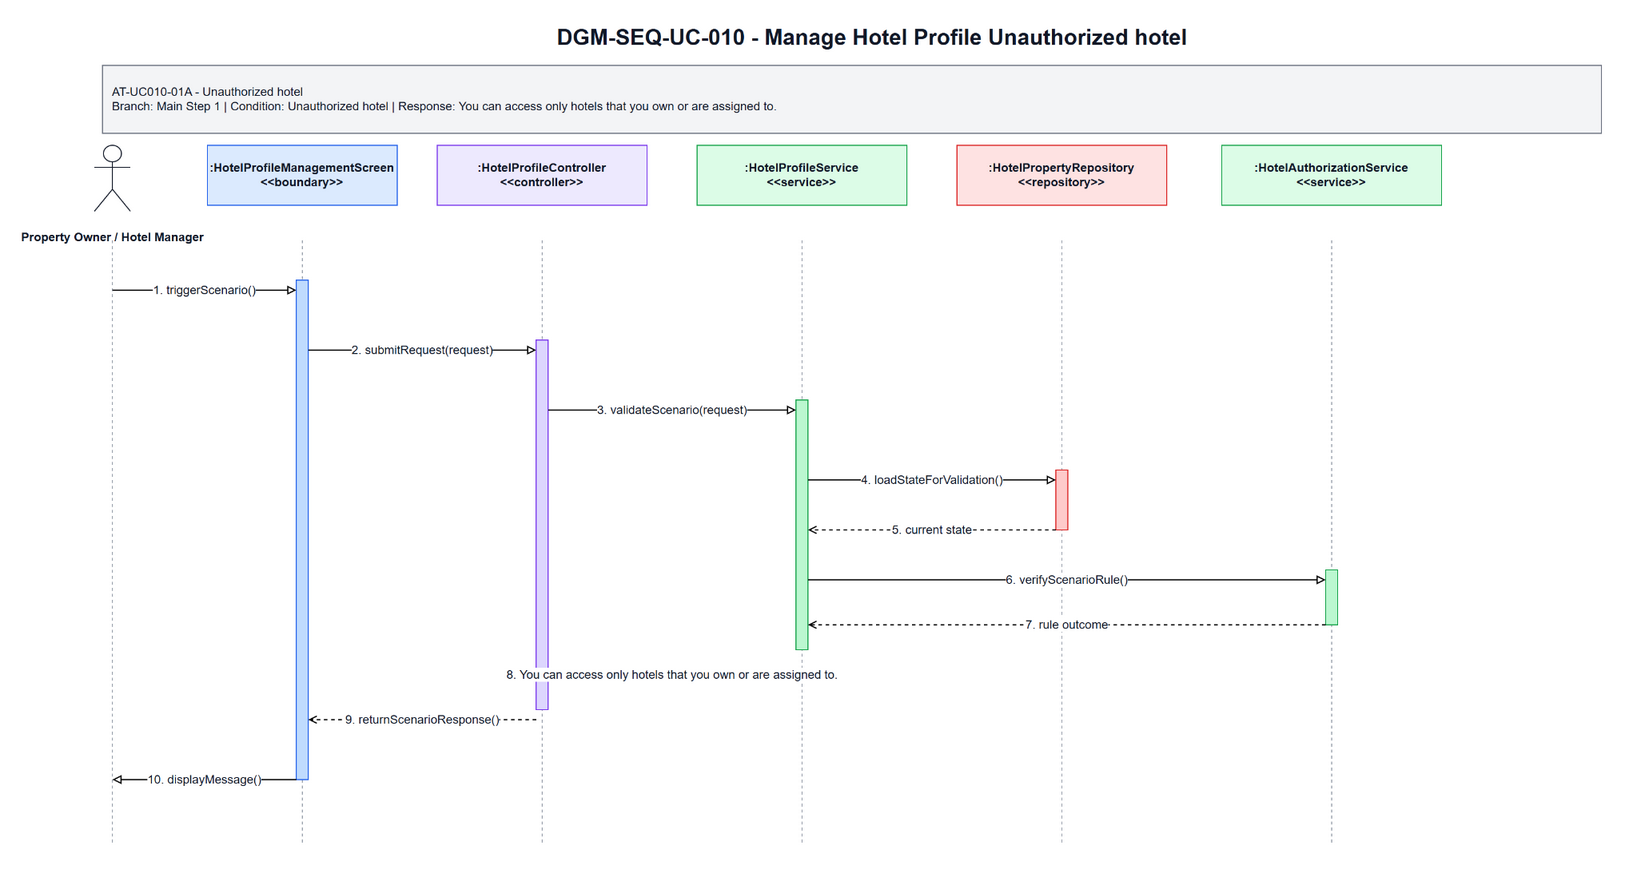

The diagram above was exported from draw.io. Its source (the exported page's mxGraphModel, read from the mxfile embedded in the PNG):
<mxGraphModel dx="1700" dy="920" grid="1" gridSize="10" guides="1" tooltips="1" connect="1" arrows="1" fold="1" page="1" pageScale="1" pageWidth="1700" pageHeight="920" math="0" shadow="0">
  <root>
    <mxCell id="0" />
    <mxCell id="1" parent="0" />
    <mxCell id="title" parent="1" value="DGM-SEQ-UC-010 - Manage Hotel Profile Unauthorized hotel" style="text;html=1;strokeColor=none;fillColor=none;align=center;verticalAlign=middle;fontStyle=1;fontSize=22;fontColor=#111827" vertex="1">
      <mxGeometry x="350" y="25" width="1000" height="34" as="geometry" />
    </mxCell>
    <mxCell id="scenario-band" parent="1" value="AT-UC010-01A - Unauthorized hotel&lt;br&gt;Branch: Main Step 1 | Condition: Unauthorized hotel | Response: You can access only hotels that you own or are assigned to." style="rounded=0;whiteSpace=wrap;html=1;fillColor=#F3F4F6;strokeColor=#6B7280;fontSize=12;fontColor=#111827;align=left;spacing=10" vertex="1">
      <mxGeometry x="80" y="70" width="1500" height="68" as="geometry" />
    </mxCell>
    <mxCell id="actor-icon" parent="1" value="" style="shape=umlActor;verticalLabelPosition=bottom;verticalAlign=top;html=1;outlineConnect=0;strokeColor=#111827" vertex="1">
      <mxGeometry x="72" y="150" width="36" height="66" as="geometry" />
    </mxCell>
    <mxCell id="actor-label" parent="1" value="Property Owner / Hotel Manager" style="text;html=1;strokeColor=none;fillColor=none;align=center;verticalAlign=middle;fontStyle=1;fontSize=12;fontColor=#111827" vertex="1">
      <mxGeometry x="20" y="224" width="140" height="36" as="geometry" />
    </mxCell>
    <mxCell id="h0" parent="1" value=":HotelProfileManagementScreen&lt;br&gt;&amp;lt;&amp;lt;boundary&amp;gt;&amp;gt;" style="rounded=0;whiteSpace=wrap;html=1;fillColor=#DBEAFE;strokeColor=#2563EB;fontSize=12;fontStyle=1;fontColor=#111827" vertex="1">
      <mxGeometry x="185" y="150" width="190" height="60" as="geometry" />
    </mxCell>
    <mxCell id="h1" parent="1" value=":HotelProfileController&lt;br&gt;&amp;lt;&amp;lt;controller&amp;gt;&amp;gt;" style="rounded=0;whiteSpace=wrap;html=1;fillColor=#EDE9FE;strokeColor=#7C3AED;fontSize=12;fontStyle=1;fontColor=#111827" vertex="1">
      <mxGeometry x="415" y="150" width="210" height="60" as="geometry" />
    </mxCell>
    <mxCell id="h2" parent="1" value=":HotelProfileService&lt;br&gt;&amp;lt;&amp;lt;service&amp;gt;&amp;gt;" style="rounded=0;whiteSpace=wrap;html=1;fillColor=#DCFCE7;strokeColor=#16A34A;fontSize=12;fontStyle=1;fontColor=#111827" vertex="1">
      <mxGeometry x="675" y="150" width="210" height="60" as="geometry" />
    </mxCell>
    <mxCell id="h3" parent="1" value=":HotelPropertyRepository&lt;br&gt;&amp;lt;&amp;lt;repository&amp;gt;&amp;gt;" style="rounded=0;whiteSpace=wrap;html=1;fillColor=#FEE2E2;strokeColor=#DC2626;fontSize=12;fontStyle=1;fontColor=#111827" vertex="1">
      <mxGeometry x="935" y="150" width="210" height="60" as="geometry" />
    </mxCell>
    <mxCell id="h4" parent="1" value=":HotelAuthorizationService&lt;br&gt;&amp;lt;&amp;lt;service&amp;gt;&amp;gt;" style="rounded=0;whiteSpace=wrap;html=1;fillColor=#DCFCE7;strokeColor=#16A34A;fontSize=12;fontStyle=1;fontColor=#111827" vertex="1">
      <mxGeometry x="1200" y="150" width="220" height="60" as="geometry" />
    </mxCell>
    <mxCell id="l-actor" parent="1" style="endArrow=none;html=1;dashed=1;strokeColor=#9CA3AF" edge="1">
      <mxGeometry relative="1" as="geometry">
        <mxPoint x="90" y="245" as="sourcePoint" />
        <mxPoint x="90" y="850" as="targetPoint" />
      </mxGeometry>
    </mxCell>
    <mxCell id="l0" parent="1" style="endArrow=none;html=1;dashed=1;strokeColor=#9CA3AF" edge="1">
      <mxGeometry relative="1" as="geometry">
        <mxPoint x="280" y="245" as="sourcePoint" />
        <mxPoint x="280" y="850" as="targetPoint" />
      </mxGeometry>
    </mxCell>
    <mxCell id="l1" parent="1" style="endArrow=none;html=1;dashed=1;strokeColor=#9CA3AF" edge="1">
      <mxGeometry relative="1" as="geometry">
        <mxPoint x="520" y="245" as="sourcePoint" />
        <mxPoint x="520" y="850" as="targetPoint" />
      </mxGeometry>
    </mxCell>
    <mxCell id="l2" parent="1" style="endArrow=none;html=1;dashed=1;strokeColor=#9CA3AF" edge="1">
      <mxGeometry relative="1" as="geometry">
        <mxPoint x="780" y="245" as="sourcePoint" />
        <mxPoint x="780" y="850" as="targetPoint" />
      </mxGeometry>
    </mxCell>
    <mxCell id="l3" parent="1" style="endArrow=none;html=1;dashed=1;strokeColor=#9CA3AF" edge="1">
      <mxGeometry relative="1" as="geometry">
        <mxPoint x="1040" y="245" as="sourcePoint" />
        <mxPoint x="1040" y="850" as="targetPoint" />
      </mxGeometry>
    </mxCell>
    <mxCell id="l4" parent="1" style="endArrow=none;html=1;dashed=1;strokeColor=#9CA3AF" edge="1">
      <mxGeometry relative="1" as="geometry">
        <mxPoint x="1310" y="245" as="sourcePoint" />
        <mxPoint x="1310" y="850" as="targetPoint" />
      </mxGeometry>
    </mxCell>
    <mxCell id="a-boundary" parent="1" value="" style="rounded=0;whiteSpace=wrap;html=1;fillColor=#BFDBFE;strokeColor=#2563EB" vertex="1">
      <mxGeometry x="274" y="285" width="12" height="500" as="geometry" />
    </mxCell>
    <mxCell id="a-controller" parent="1" value="" style="rounded=0;whiteSpace=wrap;html=1;fillColor=#DDD6FE;strokeColor=#7C3AED" vertex="1">
      <mxGeometry x="514" y="345" width="12" height="370" as="geometry" />
    </mxCell>
    <mxCell id="a-service" parent="1" value="" style="rounded=0;whiteSpace=wrap;html=1;fillColor=#BBF7D0;strokeColor=#16A34A" vertex="1">
      <mxGeometry x="774" y="405" width="12" height="250" as="geometry" />
    </mxCell>
    <mxCell id="a-repo" parent="1" value="" style="rounded=0;whiteSpace=wrap;html=1;fillColor=#FECACA;strokeColor=#DC2626" vertex="1">
      <mxGeometry x="1034" y="475" width="12" height="60" as="geometry" />
    </mxCell>
    <mxCell id="a-support" parent="1" value="" style="rounded=0;whiteSpace=wrap;html=1;fillColor=#BBF7D0;strokeColor=#16A34A" vertex="1">
      <mxGeometry x="1304" y="575" width="12" height="55" as="geometry" />
    </mxCell>
    <mxCell id="m1" parent="1" value="1. triggerScenario()" style="endArrow=block;endFill=0;html=1;rounded=0;strokeWidth=1.2;fontSize=12;fontColor=#111827;labelBackgroundColor=#FFFFFF" edge="1">
      <mxGeometry relative="1" as="geometry">
        <mxPoint x="90" y="295" as="sourcePoint" />
        <mxPoint x="274" y="295" as="targetPoint" />
      </mxGeometry>
    </mxCell>
    <mxCell id="m2" parent="1" value="2. submitRequest(request)" style="endArrow=block;endFill=0;html=1;rounded=0;strokeWidth=1.2;fontSize=12;fontColor=#111827;labelBackgroundColor=#FFFFFF" edge="1">
      <mxGeometry relative="1" as="geometry">
        <mxPoint x="286" y="355" as="sourcePoint" />
        <mxPoint x="514" y="355" as="targetPoint" />
      </mxGeometry>
    </mxCell>
    <mxCell id="m3" parent="1" value="3. validateScenario(request)" style="endArrow=block;endFill=0;html=1;rounded=0;strokeWidth=1.2;fontSize=12;fontColor=#111827;labelBackgroundColor=#FFFFFF" edge="1">
      <mxGeometry relative="1" as="geometry">
        <mxPoint x="526" y="415" as="sourcePoint" />
        <mxPoint x="774" y="415" as="targetPoint" />
      </mxGeometry>
    </mxCell>
    <mxCell id="m4" parent="1" value="4. loadStateForValidation()" style="endArrow=block;endFill=0;html=1;rounded=0;strokeWidth=1.2;fontSize=12;fontColor=#111827;labelBackgroundColor=#FFFFFF" edge="1">
      <mxGeometry relative="1" as="geometry">
        <mxPoint x="786" y="485" as="sourcePoint" />
        <mxPoint x="1034" y="485" as="targetPoint" />
      </mxGeometry>
    </mxCell>
    <mxCell id="m5" parent="1" value="5. current state" style="endArrow=open;endFill=0;dashed=1;html=1;rounded=0;strokeWidth=1.2;fontSize=12;fontColor=#111827;labelBackgroundColor=#FFFFFF" edge="1">
      <mxGeometry relative="1" as="geometry">
        <mxPoint x="1034" y="535" as="sourcePoint" />
        <mxPoint x="786" y="535" as="targetPoint" />
      </mxGeometry>
    </mxCell>
    <mxCell id="m6" parent="1" value="6. verifyScenarioRule()" style="endArrow=block;endFill=0;html=1;rounded=0;strokeWidth=1.2;fontSize=12;fontColor=#111827;labelBackgroundColor=#FFFFFF" edge="1">
      <mxGeometry relative="1" as="geometry">
        <mxPoint x="786" y="585" as="sourcePoint" />
        <mxPoint x="1304" y="585" as="targetPoint" />
      </mxGeometry>
    </mxCell>
    <mxCell id="m7" parent="1" value="7. rule outcome" style="endArrow=open;endFill=0;dashed=1;html=1;rounded=0;strokeWidth=1.2;fontSize=12;fontColor=#111827;labelBackgroundColor=#FFFFFF" edge="1">
      <mxGeometry relative="1" as="geometry">
        <mxPoint x="1304" y="630" as="sourcePoint" />
        <mxPoint x="786" y="630" as="targetPoint" />
      </mxGeometry>
    </mxCell>
    <mxCell id="m8" parent="1" value="8. You can access only hotels that you own or are assigned to." style="endArrow=open;endFill=0;dashed=1;html=1;rounded=0;strokeWidth=1.2;fontSize=12;fontColor=#111827;labelBackgroundColor=#FFFFFF" edge="1">
      <mxGeometry relative="1" as="geometry">
        <mxPoint x="774" y="680" as="sourcePoint" />
        <mxPoint x="526" y="680" as="targetPoint" />
      </mxGeometry>
    </mxCell>
    <mxCell id="m9" parent="1" value="9. returnScenarioResponse()" style="endArrow=open;endFill=0;dashed=1;html=1;rounded=0;strokeWidth=1.2;fontSize=12;fontColor=#111827;labelBackgroundColor=#FFFFFF" edge="1">
      <mxGeometry relative="1" as="geometry">
        <mxPoint x="514" y="725" as="sourcePoint" />
        <mxPoint x="286" y="725" as="targetPoint" />
      </mxGeometry>
    </mxCell>
    <mxCell id="m10" parent="1" value="10. displayMessage()" style="endArrow=block;endFill=0;html=1;rounded=0;strokeWidth=1.2;fontSize=12;fontColor=#111827;labelBackgroundColor=#FFFFFF" edge="1">
      <mxGeometry relative="1" as="geometry">
        <mxPoint x="274" y="785" as="sourcePoint" />
        <mxPoint x="90" y="785" as="targetPoint" />
      </mxGeometry>
    </mxCell>
  </root>
</mxGraphModel>